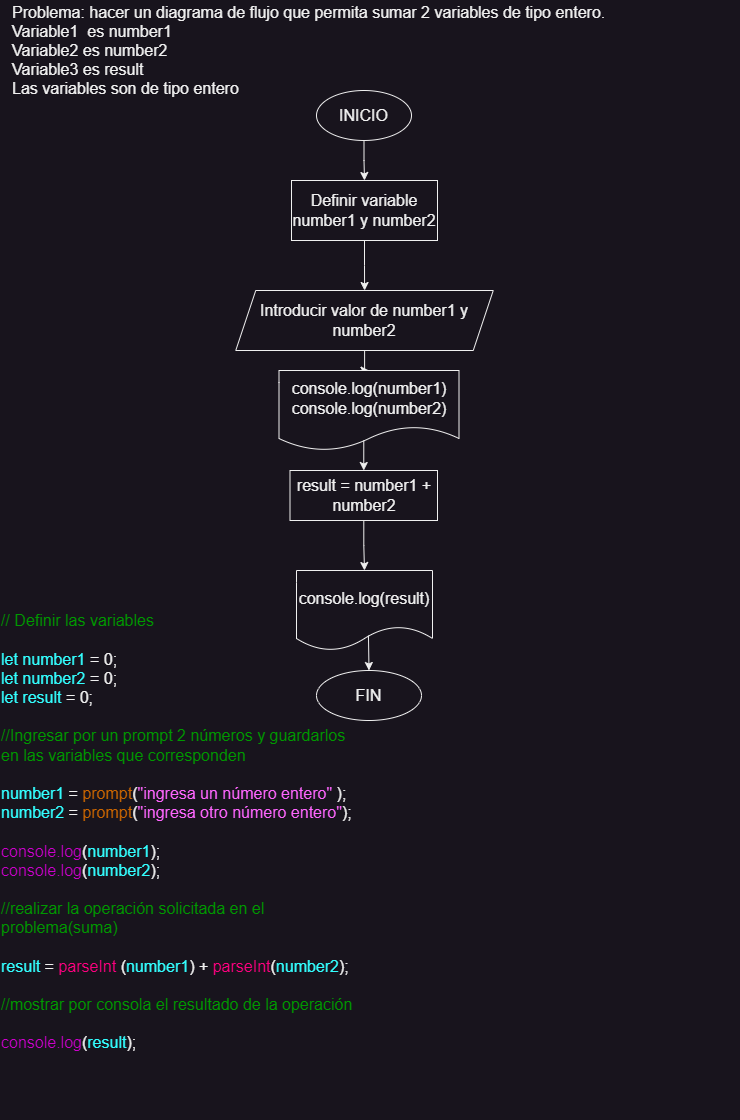

The diagram above was exported from draw.io. Its source (the exported page's mxGraphModel, read from the mxfile embedded in the PNG):
<mxGraphModel dx="924" dy="820" grid="1" gridSize="10" guides="1" tooltips="1" connect="1" arrows="1" fold="1" page="1" pageScale="1" pageWidth="827" pageHeight="1169" math="0" shadow="0">
  <root>
    <mxCell id="WIyWlLk6GJQsqaUBKTNV-0" />
    <mxCell id="WIyWlLk6GJQsqaUBKTNV-1" parent="WIyWlLk6GJQsqaUBKTNV-0" />
    <mxCell id="mB4X0XDWrsRJWhBas8_o-0" value="&lt;font style=&quot;font-size: 16px;&quot;&gt;Problema: hacer un diagrama de flujo que permita sumar 2 variables de tipo entero.&lt;/font&gt;&lt;div&gt;&lt;font style=&quot;font-size: 16px;&quot;&gt;Variable1&amp;nbsp; es number1&lt;/font&gt;&lt;/div&gt;&lt;div&gt;&lt;font style=&quot;font-size: 16px;&quot;&gt;Variable2 es number2&lt;/font&gt;&lt;/div&gt;&lt;div&gt;&lt;span style=&quot;font-size: 16px;&quot;&gt;Variable3 es result&lt;/span&gt;&lt;/div&gt;&lt;div&gt;&lt;font style=&quot;font-size: 16px;&quot;&gt;Las variables son de tipo entero&lt;/font&gt;&lt;/div&gt;" style="text;html=1;align=left;verticalAlign=middle;whiteSpace=wrap;rounded=0;" parent="WIyWlLk6GJQsqaUBKTNV-1" vertex="1">
      <mxGeometry x="60" y="40" width="730" height="100" as="geometry" />
    </mxCell>
    <mxCell id="mB4X0XDWrsRJWhBas8_o-3" value="" style="edgeStyle=orthogonalEdgeStyle;rounded=0;orthogonalLoop=1;jettySize=auto;html=1;" parent="WIyWlLk6GJQsqaUBKTNV-1" source="mB4X0XDWrsRJWhBas8_o-1" target="mB4X0XDWrsRJWhBas8_o-2" edge="1">
      <mxGeometry relative="1" as="geometry" />
    </mxCell>
    <mxCell id="mB4X0XDWrsRJWhBas8_o-1" value="&lt;font style=&quot;font-size: 16px;&quot;&gt;INICIO&lt;/font&gt;" style="ellipse;whiteSpace=wrap;html=1;" parent="WIyWlLk6GJQsqaUBKTNV-1" vertex="1">
      <mxGeometry x="366" y="130" width="95" height="50" as="geometry" />
    </mxCell>
    <mxCell id="mB4X0XDWrsRJWhBas8_o-5" value="" style="edgeStyle=orthogonalEdgeStyle;rounded=0;orthogonalLoop=1;jettySize=auto;html=1;" parent="WIyWlLk6GJQsqaUBKTNV-1" source="mB4X0XDWrsRJWhBas8_o-2" target="mB4X0XDWrsRJWhBas8_o-4" edge="1">
      <mxGeometry relative="1" as="geometry" />
    </mxCell>
    <mxCell id="mB4X0XDWrsRJWhBas8_o-2" value="&lt;font style=&quot;font-size: 16px;&quot;&gt;Definir variable number1 y number2&lt;/font&gt;" style="rounded=0;whiteSpace=wrap;html=1;" parent="WIyWlLk6GJQsqaUBKTNV-1" vertex="1">
      <mxGeometry x="341" y="220" width="146" height="60" as="geometry" />
    </mxCell>
    <mxCell id="mB4X0XDWrsRJWhBas8_o-14" value="" style="edgeStyle=orthogonalEdgeStyle;rounded=0;orthogonalLoop=1;jettySize=auto;html=1;" parent="WIyWlLk6GJQsqaUBKTNV-1" source="mB4X0XDWrsRJWhBas8_o-4" target="mB4X0XDWrsRJWhBas8_o-13" edge="1">
      <mxGeometry relative="1" as="geometry" />
    </mxCell>
    <mxCell id="mB4X0XDWrsRJWhBas8_o-4" value="&lt;font style=&quot;font-size: 16px;&quot;&gt;Introducir valor de number1 y number2&lt;/font&gt;" style="shape=parallelogram;perimeter=parallelogramPerimeter;whiteSpace=wrap;html=1;fixedSize=1;" parent="WIyWlLk6GJQsqaUBKTNV-1" vertex="1">
      <mxGeometry x="285.25" y="330" width="257.5" height="60" as="geometry" />
    </mxCell>
    <mxCell id="mB4X0XDWrsRJWhBas8_o-9" value="" style="edgeStyle=orthogonalEdgeStyle;rounded=0;orthogonalLoop=1;jettySize=auto;html=1;" parent="WIyWlLk6GJQsqaUBKTNV-1" source="mB4X0XDWrsRJWhBas8_o-6" target="mB4X0XDWrsRJWhBas8_o-8" edge="1">
      <mxGeometry relative="1" as="geometry" />
    </mxCell>
    <mxCell id="mB4X0XDWrsRJWhBas8_o-6" value="&lt;font style=&quot;font-size: 16px;&quot;&gt;result = number1 + number2&lt;/font&gt;" style="rounded=0;whiteSpace=wrap;html=1;" parent="WIyWlLk6GJQsqaUBKTNV-1" vertex="1">
      <mxGeometry x="339.5" y="510" width="147.5" height="50" as="geometry" />
    </mxCell>
    <mxCell id="mB4X0XDWrsRJWhBas8_o-8" value="&lt;font style=&quot;font-size: 16px;&quot;&gt;console.log(result)&lt;/font&gt;" style="shape=document;whiteSpace=wrap;html=1;boundedLbl=1;" parent="WIyWlLk6GJQsqaUBKTNV-1" vertex="1">
      <mxGeometry x="346" y="610" width="136" height="80" as="geometry" />
    </mxCell>
    <mxCell id="mB4X0XDWrsRJWhBas8_o-10" value="&lt;font style=&quot;font-size: 16px;&quot;&gt;FIN&lt;/font&gt;" style="ellipse;whiteSpace=wrap;html=1;" parent="WIyWlLk6GJQsqaUBKTNV-1" vertex="1">
      <mxGeometry x="366" y="710" width="105" height="50" as="geometry" />
    </mxCell>
    <mxCell id="mB4X0XDWrsRJWhBas8_o-12" value="&lt;div style=&quot;text-align: left; font-size: 16px;&quot;&gt;&lt;span style=&quot;background-color: initial;&quot;&gt;&lt;font color=&quot;#009900&quot; style=&quot;font-size: 16px;&quot;&gt;// Definir las variables&lt;/font&gt;&lt;/span&gt;&lt;/div&gt;&lt;div style=&quot;text-align: left; font-size: 16px;&quot;&gt;&lt;span style=&quot;background-color: initial;&quot;&gt;&lt;font style=&quot;font-size: 16px;&quot;&gt;&lt;br&gt;&lt;/font&gt;&lt;/span&gt;&lt;/div&gt;&lt;div style=&quot;text-align: left; font-size: 16px;&quot;&gt;&lt;font style=&quot;font-size: 16px;&quot;&gt;&lt;font color=&quot;#33ffff&quot;&gt;let number1&lt;/font&gt; = 0;&lt;/font&gt;&lt;/div&gt;&lt;div style=&quot;text-align: left; font-size: 16px;&quot;&gt;&lt;font style=&quot;font-size: 16px;&quot;&gt;&lt;font color=&quot;#33ffff&quot;&gt;let number2 &lt;/font&gt;= 0;&lt;/font&gt;&lt;/div&gt;&lt;div style=&quot;text-align: left; font-size: 16px;&quot;&gt;&lt;font style=&quot;font-size: 16px;&quot;&gt;&lt;font color=&quot;#33ffff&quot;&gt;let result&lt;/font&gt; = 0;&lt;/font&gt;&lt;/div&gt;&lt;div style=&quot;text-align: left; font-size: 16px;&quot;&gt;&lt;font style=&quot;font-size: 16px;&quot;&gt;&lt;br&gt;&lt;/font&gt;&lt;/div&gt;&lt;div style=&quot;text-align: left; font-size: 16px;&quot;&gt;&lt;font color=&quot;#009900&quot; style=&quot;font-size: 16px;&quot;&gt;//Ingresar por un prompt 2 números y guardarlos en las variables que corresponden&lt;/font&gt;&lt;/div&gt;&lt;div style=&quot;text-align: left; font-size: 16px;&quot;&gt;&lt;font style=&quot;font-size: 16px;&quot;&gt;&lt;br&gt;&lt;/font&gt;&lt;/div&gt;&lt;div style=&quot;text-align: left; font-size: 16px;&quot;&gt;&lt;font style=&quot;font-size: 16px;&quot;&gt;&lt;font color=&quot;#33ffff&quot;&gt;number1 &lt;/font&gt;= &lt;font color=&quot;#cc6600&quot;&gt;prompt&lt;/font&gt;(&lt;font color=&quot;#ff66ff&quot;&gt;&quot;ingresa un número entero&quot; &lt;/font&gt;);&lt;/font&gt;&lt;/div&gt;&lt;div style=&quot;text-align: left; font-size: 16px;&quot;&gt;&lt;font style=&quot;font-size: 16px;&quot;&gt;&lt;font color=&quot;#33ffff&quot;&gt;number2&lt;/font&gt; = &lt;font color=&quot;#cc6600&quot;&gt;prompt&lt;/font&gt;(&lt;font color=&quot;#ff66ff&quot;&gt;&quot;ingresa otro número entero&quot;&lt;/font&gt;);&lt;/font&gt;&lt;/div&gt;&lt;div style=&quot;text-align: left; font-size: 16px;&quot;&gt;&lt;font style=&quot;font-size: 16px;&quot;&gt;&lt;br&gt;&lt;/font&gt;&lt;/div&gt;&lt;div style=&quot;text-align: left; font-size: 16px;&quot;&gt;&lt;font style=&quot;font-size: 16px;&quot;&gt;&lt;font color=&quot;#cc00cc&quot;&gt;console.log&lt;/font&gt;(&lt;font color=&quot;#33ffff&quot;&gt;number1&lt;/font&gt;);&lt;/font&gt;&lt;/div&gt;&lt;div style=&quot;text-align: left; font-size: 16px;&quot;&gt;&lt;font style=&quot;font-size: 16px;&quot;&gt;&lt;font color=&quot;#cc00cc&quot;&gt;console.log&lt;/font&gt;(&lt;font color=&quot;#33ffff&quot;&gt;number2&lt;/font&gt;);&lt;/font&gt;&lt;/div&gt;&lt;div style=&quot;text-align: left; font-size: 16px;&quot;&gt;&lt;font style=&quot;font-size: 16px;&quot;&gt;&lt;br&gt;&lt;/font&gt;&lt;/div&gt;&lt;div style=&quot;text-align: left; font-size: 16px;&quot;&gt;&lt;font color=&quot;#009900&quot; style=&quot;font-size: 16px;&quot;&gt;//realizar la operación solicitada en el problema(suma)&lt;/font&gt;&lt;/div&gt;&lt;div style=&quot;text-align: left; font-size: 16px;&quot;&gt;&lt;font style=&quot;font-size: 16px;&quot;&gt;&lt;br&gt;&lt;/font&gt;&lt;/div&gt;&lt;div style=&quot;text-align: left; font-size: 16px;&quot;&gt;&lt;font style=&quot;font-size: 16px;&quot;&gt;&lt;font color=&quot;#33ffff&quot;&gt;result &lt;/font&gt;= &lt;font color=&quot;#ff0080&quot;&gt;parseInt&lt;/font&gt;&lt;font color=&quot;#cc0066&quot;&gt; &lt;/font&gt;(&lt;font color=&quot;#33ffff&quot;&gt;number1&lt;/font&gt;) + &lt;font color=&quot;#ff0080&quot;&gt;parseInt&lt;/font&gt;(&lt;font color=&quot;#33ffff&quot;&gt;number2&lt;/font&gt;);&lt;/font&gt;&lt;/div&gt;&lt;div style=&quot;text-align: left; font-size: 16px;&quot;&gt;&lt;font style=&quot;font-size: 16px;&quot;&gt;&lt;br&gt;&lt;/font&gt;&lt;/div&gt;&lt;div style=&quot;text-align: left; font-size: 16px;&quot;&gt;&lt;font color=&quot;#009900&quot; style=&quot;font-size: 16px;&quot;&gt;//mostrar por consola el resultado de la operación&lt;/font&gt;&lt;/div&gt;&lt;div style=&quot;text-align: left; font-size: 16px;&quot;&gt;&lt;font style=&quot;font-size: 16px;&quot;&gt;&lt;br&gt;&lt;/font&gt;&lt;/div&gt;&lt;div style=&quot;text-align: left; font-size: 16px;&quot;&gt;&lt;font style=&quot;font-size: 16px;&quot;&gt;&lt;font color=&quot;#cc00cc&quot;&gt;console.log&lt;/font&gt;(&lt;font color=&quot;#33ffff&quot;&gt;result&lt;/font&gt;);&lt;/font&gt;&lt;/div&gt;&lt;div style=&quot;text-align: left; font-size: 16px;&quot;&gt;&lt;font style=&quot;font-size: 16px;&quot;&gt;&lt;br&gt;&lt;/font&gt;&lt;/div&gt;&lt;div style=&quot;font-size: 16px;&quot;&gt;&lt;br&gt;&lt;/div&gt;&lt;div&gt;&lt;br&gt;&lt;/div&gt;&lt;div&gt;&lt;br&gt;&lt;/div&gt;" style="text;html=1;align=center;verticalAlign=middle;whiteSpace=wrap;rounded=0;" parent="WIyWlLk6GJQsqaUBKTNV-1" vertex="1">
      <mxGeometry x="50" y="650" width="360" height="510" as="geometry" />
    </mxCell>
    <mxCell id="mB4X0XDWrsRJWhBas8_o-13" value="&lt;font style=&quot;font-size: 16px;&quot;&gt;console.log(number1)&lt;/font&gt;&lt;div style=&quot;font-size: 16px;&quot;&gt;&lt;font style=&quot;font-size: 16px;&quot;&gt;console.log(number2)&lt;/font&gt;&lt;/div&gt;" style="shape=document;whiteSpace=wrap;html=1;boundedLbl=1;" parent="WIyWlLk6GJQsqaUBKTNV-1" vertex="1">
      <mxGeometry x="328.5" y="410" width="180" height="80" as="geometry" />
    </mxCell>
    <mxCell id="mB4X0XDWrsRJWhBas8_o-17" value="" style="endArrow=classic;html=1;rounded=0;entryX=0.5;entryY=0;entryDx=0;entryDy=0;exitX=0.471;exitY=0.875;exitDx=0;exitDy=0;exitPerimeter=0;" parent="WIyWlLk6GJQsqaUBKTNV-1" source="mB4X0XDWrsRJWhBas8_o-13" target="mB4X0XDWrsRJWhBas8_o-6" edge="1">
      <mxGeometry width="50" height="50" relative="1" as="geometry">
        <mxPoint x="370" y="390" as="sourcePoint" />
        <mxPoint x="420" y="340" as="targetPoint" />
      </mxGeometry>
    </mxCell>
    <mxCell id="mB4X0XDWrsRJWhBas8_o-18" value="" style="endArrow=classic;html=1;rounded=0;entryX=0.5;entryY=0;entryDx=0;entryDy=0;exitX=0.529;exitY=0.813;exitDx=0;exitDy=0;exitPerimeter=0;" parent="WIyWlLk6GJQsqaUBKTNV-1" source="mB4X0XDWrsRJWhBas8_o-8" target="mB4X0XDWrsRJWhBas8_o-10" edge="1">
      <mxGeometry width="50" height="50" relative="1" as="geometry">
        <mxPoint x="370" y="690" as="sourcePoint" />
        <mxPoint x="420" y="640" as="targetPoint" />
      </mxGeometry>
    </mxCell>
  </root>
</mxGraphModel>